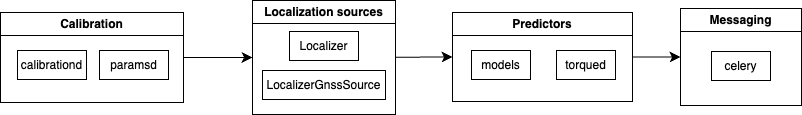

The diagram above was exported from draw.io. Its source (the exported page's mxGraphModel, read from the mxfile embedded in the PNG):
<mxGraphModel dx="1406" dy="801" grid="0" gridSize="10" guides="1" tooltips="1" connect="1" arrows="1" fold="1" page="0" pageScale="1" pageWidth="850" pageHeight="1100" math="0" shadow="0">
  <root>
    <mxCell id="0" />
    <mxCell id="1" parent="0" />
    <mxCell id="TshjPW4P4U2hMOvrVq5F-18" value="" style="edgeStyle=none;curved=1;rounded=0;orthogonalLoop=1;jettySize=auto;html=1;fontSize=12;startSize=8;endSize=8;entryX=0;entryY=0.5;entryDx=0;entryDy=0;" edge="1" parent="1" source="TshjPW4P4U2hMOvrVq5F-5" target="TshjPW4P4U2hMOvrVq5F-6">
      <mxGeometry relative="1" as="geometry" />
    </mxCell>
    <mxCell id="TshjPW4P4U2hMOvrVq5F-5" value="Calibration" style="swimlane;whiteSpace=wrap;html=1;" vertex="1" parent="1">
      <mxGeometry x="-79" y="225" width="183" height="90" as="geometry" />
    </mxCell>
    <mxCell id="TshjPW4P4U2hMOvrVq5F-14" value="calibrationd" style="rounded=0;whiteSpace=wrap;html=1;" vertex="1" parent="TshjPW4P4U2hMOvrVq5F-5">
      <mxGeometry x="17" y="38" width="69" height="29" as="geometry" />
    </mxCell>
    <mxCell id="TshjPW4P4U2hMOvrVq5F-15" value="paramsd" style="rounded=0;whiteSpace=wrap;html=1;" vertex="1" parent="TshjPW4P4U2hMOvrVq5F-5">
      <mxGeometry x="99" y="38" width="69" height="29" as="geometry" />
    </mxCell>
    <mxCell id="TshjPW4P4U2hMOvrVq5F-19" value="" style="edgeStyle=none;curved=1;rounded=0;orthogonalLoop=1;jettySize=auto;html=1;fontSize=12;startSize=8;endSize=8;entryX=0;entryY=0.5;entryDx=0;entryDy=0;" edge="1" parent="1" source="TshjPW4P4U2hMOvrVq5F-6" target="TshjPW4P4U2hMOvrVq5F-7">
      <mxGeometry relative="1" as="geometry" />
    </mxCell>
    <mxCell id="TshjPW4P4U2hMOvrVq5F-6" value="Localization sources" style="swimlane;whiteSpace=wrap;html=1;" vertex="1" parent="1">
      <mxGeometry x="173" y="213" width="143" height="114" as="geometry" />
    </mxCell>
    <mxCell id="TshjPW4P4U2hMOvrVq5F-16" value="Localizer" style="rounded=0;whiteSpace=wrap;html=1;" vertex="1" parent="TshjPW4P4U2hMOvrVq5F-6">
      <mxGeometry x="37" y="31" width="69" height="29" as="geometry" />
    </mxCell>
    <mxCell id="TshjPW4P4U2hMOvrVq5F-17" value="LocalizerGnssSource" style="rounded=0;whiteSpace=wrap;html=1;" vertex="1" parent="TshjPW4P4U2hMOvrVq5F-6">
      <mxGeometry x="10" y="70" width="123" height="29" as="geometry" />
    </mxCell>
    <mxCell id="TshjPW4P4U2hMOvrVq5F-20" value="" style="edgeStyle=none;curved=1;rounded=0;orthogonalLoop=1;jettySize=auto;html=1;fontSize=12;startSize=8;endSize=8;entryX=0;entryY=0.5;entryDx=0;entryDy=0;" edge="1" parent="1" source="TshjPW4P4U2hMOvrVq5F-7" target="TshjPW4P4U2hMOvrVq5F-8">
      <mxGeometry relative="1" as="geometry" />
    </mxCell>
    <mxCell id="TshjPW4P4U2hMOvrVq5F-7" value="Predictors" style="swimlane;whiteSpace=wrap;html=1;" vertex="1" parent="1">
      <mxGeometry x="373" y="225" width="180" height="89" as="geometry" />
    </mxCell>
    <mxCell id="TshjPW4P4U2hMOvrVq5F-11" value="models" style="rounded=0;whiteSpace=wrap;html=1;" vertex="1" parent="TshjPW4P4U2hMOvrVq5F-7">
      <mxGeometry x="19" y="38" width="59" height="29" as="geometry" />
    </mxCell>
    <mxCell id="TshjPW4P4U2hMOvrVq5F-12" value="torqued" style="rounded=0;whiteSpace=wrap;html=1;" vertex="1" parent="TshjPW4P4U2hMOvrVq5F-7">
      <mxGeometry x="104" y="38" width="59" height="29" as="geometry" />
    </mxCell>
    <mxCell id="TshjPW4P4U2hMOvrVq5F-8" value="Messaging" style="swimlane;whiteSpace=wrap;html=1;" vertex="1" parent="1">
      <mxGeometry x="601" y="221" width="121" height="97" as="geometry" />
    </mxCell>
    <mxCell id="TshjPW4P4U2hMOvrVq5F-13" value="celery" style="rounded=0;whiteSpace=wrap;html=1;" vertex="1" parent="TshjPW4P4U2hMOvrVq5F-8">
      <mxGeometry x="31" y="43" width="59" height="29" as="geometry" />
    </mxCell>
  </root>
</mxGraphModel>